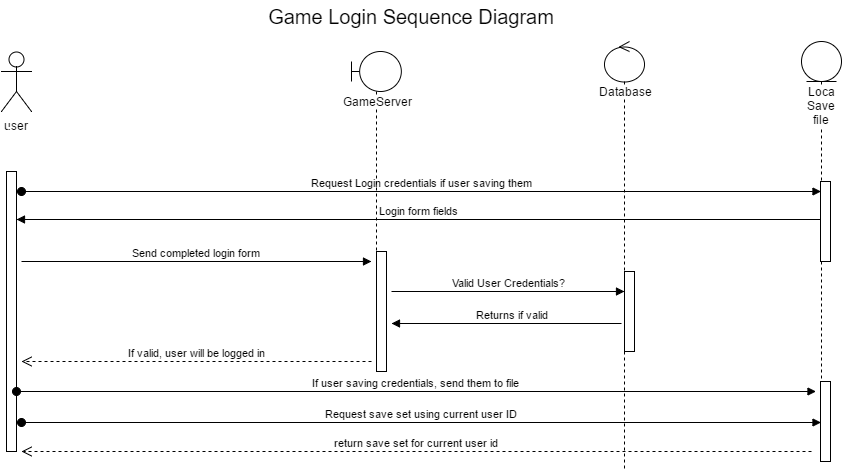

The diagram above was exported from draw.io. Its source (the exported page's mxGraphModel, read from the mxfile embedded in the PNG):
<mxGraphModel dx="876" dy="384" grid="1" gridSize="10" guides="1" tooltips="1" connect="1" arrows="1" fold="1" page="1" pageScale="1.5" pageWidth="850" pageHeight="1100" background="#ffffff" math="0" shadow="0">
  <root>
    <mxCell id="0" style=";html=1;" />
    <mxCell id="1" style=";html=1;" parent="0" />
    <mxCell id="420ce38b1e277099-89" value="user" style="shape=umlActor;verticalLabelPosition=bottom;labelBackgroundColor=#ffffff;verticalAlign=top;html=1;" parent="1" vertex="1">
      <mxGeometry x="40" y="50" width="30" height="60" as="geometry" />
    </mxCell>
    <mxCell id="420ce38b1e277099-90" value="" style="html=1;points=[];perimeter=orthogonalPerimeter;" parent="1" vertex="1">
      <mxGeometry x="45" y="170" width="10" height="280" as="geometry" />
    </mxCell>
    <mxCell id="420ce38b1e277099-93" value="" style="html=1;points=[];perimeter=orthogonalPerimeter;" parent="1" vertex="1">
      <mxGeometry x="415" y="250" width="10" height="120" as="geometry" />
    </mxCell>
    <mxCell id="420ce38b1e277099-100" value="Request Login credentials if user saving them" style="html=1;verticalAlign=bottom;startArrow=oval;startFill=1;endArrow=block;startSize=8;" parent="1" edge="1" target="2">
      <mxGeometry width="60" relative="1" as="geometry">
        <mxPoint x="60" y="190" as="sourcePoint" />
        <mxPoint x="410" y="190" as="targetPoint" />
      </mxGeometry>
    </mxCell>
    <mxCell id="420ce38b1e277099-104" value="Login form fields" style="html=1;verticalAlign=bottom;endArrow=block;" parent="1" edge="1">
      <mxGeometry width="80" relative="1" as="geometry">
        <mxPoint x="859.5" y="218" as="sourcePoint" />
        <mxPoint x="55" y="218" as="targetPoint" />
      </mxGeometry>
    </mxCell>
    <mxCell id="420ce38b1e277099-105" value="Send completed login form" style="html=1;verticalAlign=bottom;endArrow=block;" parent="1" edge="1">
      <mxGeometry width="80" relative="1" as="geometry">
        <mxPoint x="60" y="260" as="sourcePoint" />
        <mxPoint x="410" y="260" as="targetPoint" />
      </mxGeometry>
    </mxCell>
    <mxCell id="420ce38b1e277099-106" value="" style="html=1;points=[];perimeter=orthogonalPerimeter;" parent="1" vertex="1">
      <mxGeometry x="663" y="270" width="10" height="80" as="geometry" />
    </mxCell>
    <mxCell id="420ce38b1e277099-107" value="Valid User Credentials?" style="html=1;verticalAlign=bottom;endArrow=block;" parent="1" target="420ce38b1e277099-106" edge="1">
      <mxGeometry width="80" relative="1" as="geometry">
        <mxPoint x="430" y="290" as="sourcePoint" />
        <mxPoint x="510" y="290" as="targetPoint" />
      </mxGeometry>
    </mxCell>
    <mxCell id="420ce38b1e277099-108" value="Returns if valid" style="html=1;verticalAlign=bottom;endArrow=block;" parent="1" edge="1">
      <mxGeometry x="-0.0557" width="80" relative="1" as="geometry">
        <mxPoint x="660" y="322" as="sourcePoint" />
        <mxPoint x="430" y="322" as="targetPoint" />
        <mxPoint as="offset" />
      </mxGeometry>
    </mxCell>
    <mxCell id="420ce38b1e277099-110" value="If valid, user will be logged in" style="html=1;verticalAlign=bottom;endArrow=open;dashed=1;endSize=8;" parent="1" edge="1">
      <mxGeometry relative="1" as="geometry">
        <mxPoint x="410" y="360" as="sourcePoint" />
        <mxPoint x="60" y="360" as="targetPoint" />
      </mxGeometry>
    </mxCell>
    <mxCell id="420ce38b1e277099-123" value="Database" style="shape=umlLifeline;participant=umlControl;perimeter=lifelinePerimeter;whiteSpace=wrap;html=1;container=1;collapsible=0;recursiveResize=0;verticalAlign=top;spacingTop=36;labelBackgroundColor=#ffffff;outlineConnect=0;" parent="1" vertex="1">
      <mxGeometry x="643" y="40" width="40" height="430" as="geometry" />
    </mxCell>
    <mxCell id="61e5c1c9f1609894-1" value="GameServer" style="shape=umlLifeline;participant=umlBoundary;perimeter=lifelinePerimeter;whiteSpace=wrap;html=1;container=1;collapsible=0;recursiveResize=0;verticalAlign=top;spacingTop=36;labelBackgroundColor=#ffffff;outlineConnect=0;" parent="1" vertex="1">
      <mxGeometry x="390" y="50" width="50" height="300" as="geometry" />
    </mxCell>
    <mxCell id="2" value="Loca Save file" style="shape=umlLifeline;participant=umlEntity;perimeter=lifelinePerimeter;whiteSpace=wrap;html=1;container=1;collapsible=0;recursiveResize=0;verticalAlign=top;spacingTop=36;labelBackgroundColor=#ffffff;outlineConnect=0;" vertex="1" parent="1">
      <mxGeometry x="840" y="40" width="40" height="420" as="geometry" />
    </mxCell>
    <mxCell id="3" value="" style="html=1;points=[];perimeter=orthogonalPerimeter;" vertex="1" parent="2">
      <mxGeometry x="19" y="140" width="10" height="80" as="geometry" />
    </mxCell>
    <mxCell id="6" value="" style="html=1;points=[];perimeter=orthogonalPerimeter;" vertex="1" parent="2">
      <mxGeometry x="19" y="340" width="10" height="80" as="geometry" />
    </mxCell>
    <mxCell id="4" value="If user saving credentials, send them to file" style="html=1;verticalAlign=bottom;startArrow=oval;startFill=1;endArrow=block;startSize=8;" edge="1" parent="1">
      <mxGeometry x="55" y="390" width="60" as="geometry">
        <mxPoint x="55" y="390" as="sourcePoint" />
        <mxPoint x="854.5" y="390" as="targetPoint" />
      </mxGeometry>
    </mxCell>
    <mxCell id="5" value="Request save set using current user ID" style="html=1;verticalAlign=bottom;startArrow=oval;startFill=1;endArrow=block;startSize=8;" edge="1" parent="1">
      <mxGeometry x="60" y="421" width="60" as="geometry">
        <mxPoint x="60" y="421" as="sourcePoint" />
        <mxPoint x="859.5" y="421" as="targetPoint" />
      </mxGeometry>
    </mxCell>
    <mxCell id="7" value="return save set for current user id" style="html=1;verticalAlign=bottom;endArrow=open;dashed=1;endSize=8;" edge="1" parent="1">
      <mxGeometry relative="1" as="geometry">
        <mxPoint x="850" y="450" as="sourcePoint" />
        <mxPoint x="60" y="450" as="targetPoint" />
      </mxGeometry>
    </mxCell>
    <mxCell id="9" value="&lt;font style=&quot;font-size: 20px&quot;&gt;Game Login Sequence Diagram&lt;/font&gt;" style="text;html=1;strokeColor=none;fillColor=none;align=center;verticalAlign=middle;whiteSpace=wrap;" vertex="1" parent="1">
      <mxGeometry x="180" width="540" height="30" as="geometry" />
    </mxCell>
  </root>
</mxGraphModel>